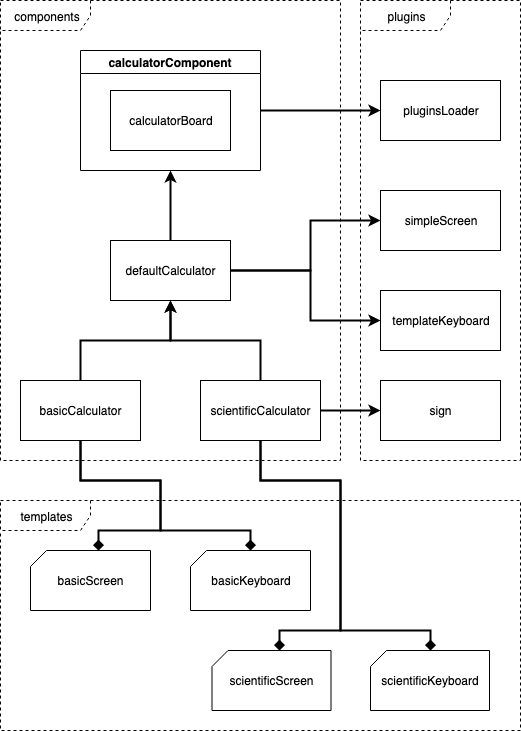

The diagram above was exported from draw.io. Its source (the exported page's mxGraphModel, read from the mxfile embedded in the PNG):
<mxGraphModel dx="1158" dy="780" grid="1" gridSize="10" guides="1" tooltips="1" connect="1" arrows="1" fold="1" page="1" pageScale="1" pageWidth="827" pageHeight="1169" math="0" shadow="0">
  <root>
    <mxCell id="0" />
    <mxCell id="1" parent="0" />
    <mxCell id="csNJHDHTKi5EKbt2h9_C-25" value="templates" style="shape=umlFrame;whiteSpace=wrap;html=1;dashed=1;width=90;height=30;" vertex="1" parent="1">
      <mxGeometry x="20" y="520" width="520" height="230" as="geometry" />
    </mxCell>
    <mxCell id="csNJHDHTKi5EKbt2h9_C-20" value="plugins" style="shape=umlFrame;whiteSpace=wrap;html=1;width=90;height=30;dashed=1;" vertex="1" parent="1">
      <mxGeometry x="380" y="20" width="160" height="460" as="geometry" />
    </mxCell>
    <mxCell id="csNJHDHTKi5EKbt2h9_C-1" value="calculatorComponent" style="swimlane;" vertex="1" parent="1">
      <mxGeometry x="100" y="70" width="180" height="120" as="geometry">
        <mxRectangle x="140" y="140" width="150" height="23" as="alternateBounds" />
      </mxGeometry>
    </mxCell>
    <mxCell id="csNJHDHTKi5EKbt2h9_C-21" value="components" style="shape=umlFrame;whiteSpace=wrap;html=1;width=90;height=30;dashed=1;" vertex="1" parent="csNJHDHTKi5EKbt2h9_C-1">
      <mxGeometry x="-80" y="-50" width="340" height="460" as="geometry" />
    </mxCell>
    <mxCell id="csNJHDHTKi5EKbt2h9_C-4" value="calculatorBoard" style="rounded=0;whiteSpace=wrap;html=1;" vertex="1" parent="csNJHDHTKi5EKbt2h9_C-1">
      <mxGeometry x="30" y="40" width="120" height="60" as="geometry" />
    </mxCell>
    <mxCell id="csNJHDHTKi5EKbt2h9_C-5" value="&lt;div&gt;defaultCalculator&lt;/div&gt;" style="rounded=0;whiteSpace=wrap;html=1;" vertex="1" parent="1">
      <mxGeometry x="130" y="260" width="120" height="60" as="geometry" />
    </mxCell>
    <mxCell id="csNJHDHTKi5EKbt2h9_C-42" style="edgeStyle=orthogonalEdgeStyle;rounded=0;orthogonalLoop=1;jettySize=auto;html=1;exitX=1;exitY=0.5;exitDx=0;exitDy=0;entryX=0;entryY=0.5;entryDx=0;entryDy=0;startArrow=none;startFill=0;endArrow=classic;endFill=1;strokeWidth=2;" edge="1" parent="1" source="csNJHDHTKi5EKbt2h9_C-8" target="csNJHDHTKi5EKbt2h9_C-41">
      <mxGeometry relative="1" as="geometry" />
    </mxCell>
    <mxCell id="csNJHDHTKi5EKbt2h9_C-8" value="scientificCalculator" style="rounded=0;whiteSpace=wrap;html=1;" vertex="1" parent="1">
      <mxGeometry x="220" y="400" width="120" height="60" as="geometry" />
    </mxCell>
    <mxCell id="csNJHDHTKi5EKbt2h9_C-6" value="basicCalculator" style="rounded=0;whiteSpace=wrap;html=1;" vertex="1" parent="1">
      <mxGeometry x="40" y="400" width="120" height="60" as="geometry" />
    </mxCell>
    <mxCell id="csNJHDHTKi5EKbt2h9_C-13" value="pluginsLoader" style="rounded=0;whiteSpace=wrap;html=1;" vertex="1" parent="1">
      <mxGeometry x="400" y="100" width="120" height="60" as="geometry" />
    </mxCell>
    <mxCell id="csNJHDHTKi5EKbt2h9_C-15" value="simpleScreen" style="rounded=0;whiteSpace=wrap;html=1;" vertex="1" parent="1">
      <mxGeometry x="400" y="210" width="120" height="60" as="geometry" />
    </mxCell>
    <mxCell id="csNJHDHTKi5EKbt2h9_C-16" value="templateKeyboard" style="rounded=0;whiteSpace=wrap;html=1;" vertex="1" parent="1">
      <mxGeometry x="400" y="310" width="120" height="60" as="geometry" />
    </mxCell>
    <mxCell id="csNJHDHTKi5EKbt2h9_C-28" value="basicKeyboard" style="shape=card;whiteSpace=wrap;html=1;size=16;" vertex="1" parent="1">
      <mxGeometry x="210" y="570" width="120" height="60" as="geometry" />
    </mxCell>
    <mxCell id="csNJHDHTKi5EKbt2h9_C-29" value="&lt;div&gt;basicScreen&lt;/div&gt;" style="shape=card;whiteSpace=wrap;html=1;size=16;" vertex="1" parent="1">
      <mxGeometry x="50" y="570" width="120" height="60" as="geometry" />
    </mxCell>
    <mxCell id="csNJHDHTKi5EKbt2h9_C-30" value="scientificKeyboard" style="shape=card;whiteSpace=wrap;html=1;size=16;" vertex="1" parent="1">
      <mxGeometry x="390" y="670" width="119" height="60" as="geometry" />
    </mxCell>
    <mxCell id="csNJHDHTKi5EKbt2h9_C-32" value="scientificScreen" style="shape=card;whiteSpace=wrap;html=1;size=16;" vertex="1" parent="1">
      <mxGeometry x="231.5" y="670" width="119" height="60" as="geometry" />
    </mxCell>
    <mxCell id="csNJHDHTKi5EKbt2h9_C-39" style="edgeStyle=orthogonalEdgeStyle;rounded=0;orthogonalLoop=1;jettySize=auto;html=1;exitX=0.5;exitY=1;exitDx=0;exitDy=0;entryX=0;entryY=0;entryDx=67.5;entryDy=0;entryPerimeter=0;startArrow=none;startFill=0;endArrow=diamond;endFill=1;strokeWidth=2;" edge="1" parent="1" source="csNJHDHTKi5EKbt2h9_C-8" target="csNJHDHTKi5EKbt2h9_C-32">
      <mxGeometry relative="1" as="geometry">
        <Array as="points">
          <mxPoint x="280" y="500" />
          <mxPoint x="360" y="500" />
          <mxPoint x="360" y="650" />
          <mxPoint x="299" y="650" />
        </Array>
      </mxGeometry>
    </mxCell>
    <mxCell id="csNJHDHTKi5EKbt2h9_C-40" style="edgeStyle=orthogonalEdgeStyle;rounded=0;orthogonalLoop=1;jettySize=auto;html=1;exitX=0.5;exitY=1;exitDx=0;exitDy=0;entryX=0.5;entryY=0;entryDx=0;entryDy=0;entryPerimeter=0;startArrow=none;startFill=0;endArrow=diamond;endFill=1;strokeWidth=2;" edge="1" parent="1" source="csNJHDHTKi5EKbt2h9_C-8" target="csNJHDHTKi5EKbt2h9_C-30">
      <mxGeometry relative="1" as="geometry">
        <Array as="points">
          <mxPoint x="280" y="500" />
          <mxPoint x="360" y="500" />
          <mxPoint x="360" y="650" />
          <mxPoint x="450" y="650" />
        </Array>
      </mxGeometry>
    </mxCell>
    <mxCell id="csNJHDHTKi5EKbt2h9_C-37" style="edgeStyle=orthogonalEdgeStyle;rounded=0;orthogonalLoop=1;jettySize=auto;html=1;exitX=0.5;exitY=1;exitDx=0;exitDy=0;entryX=0;entryY=0;entryDx=68;entryDy=0;entryPerimeter=0;startArrow=none;startFill=0;endArrow=diamond;endFill=1;strokeWidth=2;" edge="1" parent="1" source="csNJHDHTKi5EKbt2h9_C-6" target="csNJHDHTKi5EKbt2h9_C-29">
      <mxGeometry relative="1" as="geometry">
        <Array as="points">
          <mxPoint x="100" y="500" />
          <mxPoint x="180" y="500" />
          <mxPoint x="180" y="550" />
          <mxPoint x="118" y="550" />
        </Array>
      </mxGeometry>
    </mxCell>
    <mxCell id="csNJHDHTKi5EKbt2h9_C-38" style="edgeStyle=orthogonalEdgeStyle;rounded=0;orthogonalLoop=1;jettySize=auto;html=1;exitX=0.5;exitY=1;exitDx=0;exitDy=0;entryX=0.5;entryY=0;entryDx=0;entryDy=0;entryPerimeter=0;startArrow=none;startFill=0;endArrow=diamond;endFill=1;strokeWidth=2;" edge="1" parent="1" source="csNJHDHTKi5EKbt2h9_C-6" target="csNJHDHTKi5EKbt2h9_C-28">
      <mxGeometry relative="1" as="geometry">
        <Array as="points">
          <mxPoint x="100" y="500" />
          <mxPoint x="180" y="500" />
          <mxPoint x="180" y="550" />
          <mxPoint x="270" y="550" />
        </Array>
      </mxGeometry>
    </mxCell>
    <mxCell id="csNJHDHTKi5EKbt2h9_C-14" style="edgeStyle=orthogonalEdgeStyle;rounded=0;orthogonalLoop=1;jettySize=auto;html=1;exitX=1;exitY=0.5;exitDx=0;exitDy=0;entryX=0;entryY=0.5;entryDx=0;entryDy=0;startArrow=none;startFill=0;endArrow=classic;endFill=1;strokeWidth=2;" edge="1" parent="1" source="csNJHDHTKi5EKbt2h9_C-1" target="csNJHDHTKi5EKbt2h9_C-13">
      <mxGeometry relative="1" as="geometry" />
    </mxCell>
    <mxCell id="csNJHDHTKi5EKbt2h9_C-10" style="edgeStyle=orthogonalEdgeStyle;rounded=0;orthogonalLoop=1;jettySize=auto;html=1;exitX=0.5;exitY=0;exitDx=0;exitDy=0;startArrow=none;startFill=0;endArrow=classic;endFill=1;entryX=0.5;entryY=1;entryDx=0;entryDy=0;strokeWidth=2;" edge="1" parent="1" source="csNJHDHTKi5EKbt2h9_C-5" target="csNJHDHTKi5EKbt2h9_C-1">
      <mxGeometry relative="1" as="geometry">
        <mxPoint x="190" y="220" as="targetPoint" />
      </mxGeometry>
    </mxCell>
    <mxCell id="csNJHDHTKi5EKbt2h9_C-17" style="edgeStyle=orthogonalEdgeStyle;rounded=0;orthogonalLoop=1;jettySize=auto;html=1;exitX=1;exitY=0.5;exitDx=0;exitDy=0;entryX=0;entryY=0.5;entryDx=0;entryDy=0;startArrow=none;startFill=0;endArrow=classic;endFill=1;strokeWidth=2;" edge="1" parent="1" source="csNJHDHTKi5EKbt2h9_C-5" target="csNJHDHTKi5EKbt2h9_C-15">
      <mxGeometry relative="1" as="geometry">
        <Array as="points">
          <mxPoint x="330" y="290" />
          <mxPoint x="330" y="240" />
        </Array>
      </mxGeometry>
    </mxCell>
    <mxCell id="csNJHDHTKi5EKbt2h9_C-18" style="edgeStyle=orthogonalEdgeStyle;rounded=0;orthogonalLoop=1;jettySize=auto;html=1;exitX=1;exitY=0.5;exitDx=0;exitDy=0;entryX=0;entryY=0.5;entryDx=0;entryDy=0;startArrow=none;startFill=0;endArrow=classic;endFill=1;strokeWidth=2;" edge="1" parent="1" source="csNJHDHTKi5EKbt2h9_C-5" target="csNJHDHTKi5EKbt2h9_C-16">
      <mxGeometry relative="1" as="geometry">
        <Array as="points">
          <mxPoint x="330" y="290" />
          <mxPoint x="330" y="340" />
        </Array>
      </mxGeometry>
    </mxCell>
    <mxCell id="csNJHDHTKi5EKbt2h9_C-12" style="edgeStyle=orthogonalEdgeStyle;rounded=0;orthogonalLoop=1;jettySize=auto;html=1;exitX=0.5;exitY=0;exitDx=0;exitDy=0;entryX=0.5;entryY=1;entryDx=0;entryDy=0;startArrow=none;startFill=0;endArrow=classic;endFill=1;strokeWidth=2;" edge="1" parent="1" source="csNJHDHTKi5EKbt2h9_C-8" target="csNJHDHTKi5EKbt2h9_C-5">
      <mxGeometry relative="1" as="geometry" />
    </mxCell>
    <mxCell id="csNJHDHTKi5EKbt2h9_C-11" style="edgeStyle=orthogonalEdgeStyle;rounded=0;orthogonalLoop=1;jettySize=auto;html=1;exitX=0.5;exitY=0;exitDx=0;exitDy=0;entryX=0.5;entryY=1;entryDx=0;entryDy=0;startArrow=none;startFill=0;endArrow=classic;endFill=1;strokeWidth=2;" edge="1" parent="1" source="csNJHDHTKi5EKbt2h9_C-6" target="csNJHDHTKi5EKbt2h9_C-5">
      <mxGeometry relative="1" as="geometry" />
    </mxCell>
    <mxCell id="csNJHDHTKi5EKbt2h9_C-41" value="sign" style="rounded=0;whiteSpace=wrap;html=1;" vertex="1" parent="1">
      <mxGeometry x="400" y="400" width="120" height="60" as="geometry" />
    </mxCell>
  </root>
</mxGraphModel>